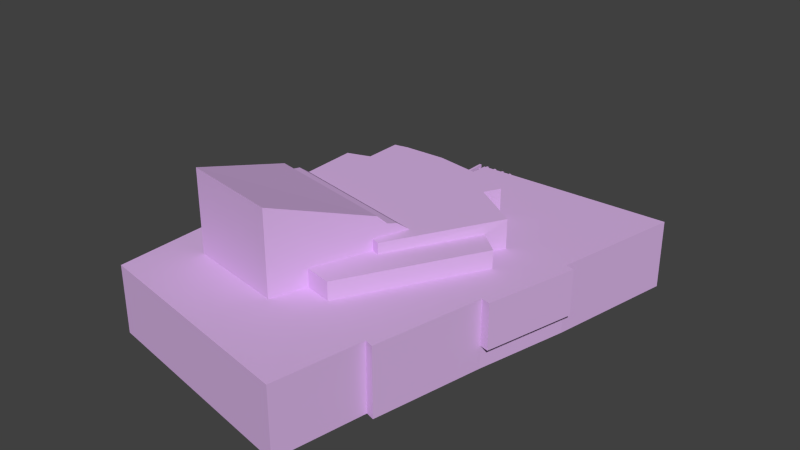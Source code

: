 # Source: Teatteri.blend  (saved by Blender 2.79.0; exported with 4.5.12 LTS)
import bpy
from mathutils import Matrix  # noqa: F401  (used for matrix-valued properties, if any)

bpy.ops.wm.read_factory_settings(use_empty=True)
scene = bpy.context.scene
scene.name = 'Scene'

# ---- collections
col_collection_1 = bpy.data.collections.new('Collection 1'); scene.collection.children.link(col_collection_1)

# ---- materials (node trees are filled in below, after node groups)
mat_material_001 = bpy.data.materials.new('Material.001')
mat_material_001.alpha_threshold = 0.0
mat_material_001.use_transparent_shadow = False
mat_material_001.diffuse_color = (0.6982, 0.4581, 0.8, 1.0)
mat_material_001.roughness = 0.5

# ---- material node trees

# ---- world
world_world = bpy.data.worlds.new('World'); scene.world = world_world
world_world.color = (0.05088, 0.05088, 0.05088)
world_world.use_sun_shadow = False
world_world.sun_shadow_jitter_overblur = 0.0
world_world.cycles.sampling_method = 'NONE'
world_world.cycles.sample_map_resolution = 256

# ---- meshes
me_teatteri = bpy.data.meshes.new('Teatteri')
me_teatteri.from_pydata([(-19.71, -27.32, -6.641), (10.67, -33.23, -6.641), (10.67, -33.23, 2.684), (-19.71, -27.32, 2.684), (12.94, -21.09, 2.684), (12.94, -21.09, -6.641), (14.1, -21.45, 2.684), (14.1, -21.45, -6.641), (17.26, -6.482, -6.641), (17.26, -6.482, -3.533), (17.26, -6.482, 2.684), (21.53, 5.661, 2.684), (18.45, -6.778, 2.684), (18.45, -6.778, -3.533), (21.53, 5.661, -3.533), (20.34, 5.957, -6.641), (23.82, 23.42, -6.641), (23.82, 23.42, 2.684), (20.34, 5.957, 2.684), (20.34, 5.957, -3.533), (-3.622, 22.75, -6.641), (-3.622, 22.75, -2.72), (-3.623, 22.75, 2.684), (7.029, 11.35, 2.684), (5.863, 9.175, 2.684), (12.49, 4.934, 2.684), (11.13, 2.29, 2.679), (14.16, -0.2159, 2.674), (-14.55, -13.48, 2.685), (-19.86, -13.25, 2.684), (-14.39, -19.25, 2.685), (-0.9374, -21.72, 2.685), (0.7237, -16.99, 2.68), (4.424, -17.79, 2.674), (-4.002, 16.34, 2.685), (2.356, 15.55, 2.685), (1.552, 13.23, 2.685), (-14.56, -13.48, 0.3276), (-19.89, -13.26, 0.328), (-19.77, -21.11, 0.328), (-19.77, -21.11, -6.641), (-4.001, 16.34, -2.716), (14.17, -0.2041, 5.138), (11.13, 2.309, 5.128), (4.617, -9.502, 5.128), (3.557, -9.154, 5.134), (0.7394, -17.0, 5.139), (4.431, -17.78, 5.138), (-15.34, 22.41, -2.715), (-15.34, 22.41, -6.641), (-15.43, 14.22, -2.705), (-15.43, 14.22, -6.641), (-13.62, 14.3, -2.709), (-13.66, 15.67, -2.714), (-11.08, 16.41, -2.714), (-23.82, 13.86, -6.641), (-23.1, -20.51, -6.641), (-23.1, -20.51, 0.3283), (-23.82, 13.86, 0.3283), (-15.35, 7.425, 0.3201), (-13.43, 8.054, 0.319), (-13.62, 14.3, 0.3288), (1.551, 13.23, 3.668), (2.346, 15.55, 3.666), (-4.002, 16.33, 3.666), (-13.68, 15.67, 3.666), (-13.44, 8.043, 3.668), (-12.2, 8.477, 3.668), (-12.24, 13.65, 3.668), (-11.06, 16.41, 3.666), (-10.36, 14.04, 3.668), (-4.562, 14.23, 3.668), (5.87, 9.169, 6.611), (12.49, 4.929, 6.611), (7.025, 11.35, 6.611), (1.53, 13.23, 6.611), (-15.34, 7.406, 6.611), (-12.22, 8.467, 6.611), (-10.38, 14.02, 6.611), (-12.24, 13.64, 6.611), (-15.05, -0.3582, 6.609), (-4.593, 14.23, 6.611), (5.209, -4.547, 6.609), (3.557, -9.147, 6.609), (4.61, -9.508, 6.611), (-15.05, -0.3582, 0.3196), (-0.9491, -21.72, 13.95), (-14.38, -19.26, 13.95), (-14.9, -4.782, 9.373), (-14.95, -3.411, 8.115), (-15.0, -2.041, 7.819), (4.216, -7.317, 8.115), (4.662, -6.072, 7.819), (3.769, -8.562, 9.373), (-14.47, 33.07, -6.641), (-14.47, 33.07, -4.678), (-4.231, 33.07, -4.678), (-4.231, 33.07, -5.208), (-1.75, 33.07, -5.208), (-1.75, 33.07, -6.641), (-14.47, 32.45, -4.678), (-14.47, 32.45, -6.641), (-1.75, 32.45, -6.641), (-1.75, 32.45, -5.208), (-4.231, 32.45, -5.208), (-4.231, 32.45, -4.678), (-12.11, 32.9, -3.333), (-5.797, 32.9, -3.333), (-5.797, 32.9, -3.53), (-12.11, 32.9, -3.53), (-12.11, 32.62, -3.333), (-12.11, 32.62, -3.53), (-5.797, 32.62, -3.333), (-5.797, 32.62, -3.53), (-11.47, 32.86, -3.518), (-11.37, 32.69, -3.518), (-11.37, 32.69, -4.696), (-11.47, 32.86, -4.696), (-11.57, 32.69, -3.518), (-11.57, 32.69, -4.696), (-9.803, 32.86, -3.518), (-9.706, 32.69, -3.518), (-9.706, 32.69, -4.696), (-9.803, 32.86, -4.696), (-9.899, 32.69, -3.518), (-9.899, 32.69, -4.696), (-8.134, 32.86, -3.518), (-8.037, 32.69, -3.518), (-8.037, 32.69, -4.696), (-8.134, 32.86, -4.696), (-8.23, 32.69, -3.518), (-8.23, 32.69, -4.696), (-6.465, 32.86, -3.518), (-6.368, 32.69, -3.518), (-6.368, 32.69, -4.696), (-6.465, 32.86, -4.696), (-6.562, 32.69, -3.518), (-6.562, 32.69, -4.696), (-11.86, 33.23, -2.853), (-11.52, 33.23, -2.853), (-11.52, 33.23, -3.343), (-11.86, 33.23, -3.343), (-11.86, 22.43, -2.853), (-11.86, 22.43, -3.343), (-11.52, 22.43, -2.853), (-11.52, 22.43, -3.343), (-10.49, 33.23, -2.853), (-10.15, 33.23, -2.853), (-10.15, 33.23, -3.343), (-10.49, 33.23, -3.343), (-10.49, 22.43, -2.853), (-10.49, 22.43, -3.343), (-10.15, 22.43, -2.853), (-10.15, 22.43, -3.343), (-9.111, 33.23, -2.853), (-8.773, 33.23, -2.853), (-8.773, 33.23, -3.343), (-9.111, 33.23, -3.343), (-9.111, 22.43, -2.853), (-9.111, 22.43, -3.343), (-8.773, 22.43, -2.853), (-8.773, 22.43, -3.343), (-7.736, 33.23, -2.853), (-7.399, 33.23, -2.853), (-7.399, 33.23, -3.343), (-7.736, 33.23, -3.343), (-7.736, 22.43, -2.853), (-7.736, 22.43, -3.343), (-7.399, 22.43, -2.853), (-7.399, 22.43, -3.343), (-6.362, 33.23, -2.853), (-6.025, 33.23, -2.853), (-6.025, 33.23, -3.343), (-6.362, 33.23, -3.343), (-6.362, 22.43, -2.853), (-6.362, 22.43, -3.343), (-6.025, 22.43, -2.853), (-6.025, 22.43, -3.343)], [], [(0, 1, 2), (2, 3, 0), (4, 2, 1), (1, 5, 4), (6, 4, 5), (5, 7, 6), (7, 8, 9), (7, 9, 10), (7, 10, 6), (11, 12, 13), (13, 14, 11), (15, 16, 17), (17, 18, 19), (15, 17, 19), (16, 20, 21), (16, 21, 22), (16, 22, 17), (23, 24, 25), (25, 26, 27), (28, 29, 3), (30, 28, 3), (30, 3, 2), (31, 30, 2), (31, 2, 4), (32, 31, 4), (33, 32, 4), (27, 33, 4), (4, 6, 10), (27, 4, 10), (27, 10, 18), (25, 27, 18), (23, 25, 18), (18, 17, 22), (22, 34, 35), (18, 22, 35), (23, 18, 35), (23, 35, 36), (29, 28, 37), (37, 38, 29), (29, 38, 39), (3, 29, 39), (0, 3, 39), (40, 0, 39), (34, 22, 21), (21, 41, 34), (42, 43, 44), (44, 45, 46), (44, 46, 47), (42, 44, 47), (42, 47, 33), (33, 27, 42), (43, 42, 27), (27, 26, 43), (47, 46, 32), (32, 33, 47), (48, 21, 20), (20, 49, 48), (50, 48, 49), (49, 51, 50), (41, 21, 48), (50, 52, 53), (48, 50, 53), (48, 53, 54), (41, 48, 54), (55, 56, 57), (57, 58, 55), (39, 57, 56), (56, 40, 39), (38, 37, 59), (59, 60, 61), (59, 61, 58), (38, 59, 58), (38, 58, 57), (38, 57, 39), (61, 52, 50), (58, 61, 50), (55, 58, 50), (51, 55, 50), (62, 63, 64), (65, 66, 67), (65, 67, 68), (69, 65, 68), (69, 68, 70), (64, 69, 70), (64, 70, 71), (62, 64, 71), (63, 62, 36), (36, 35, 63), (64, 63, 35), (35, 34, 64), (54, 69, 64), (54, 64, 34), (54, 34, 41), (65, 69, 54), (54, 53, 65), (53, 52, 61), (65, 53, 61), (66, 65, 61), (60, 66, 61), (72, 73, 25), (25, 24, 72), (74, 72, 24), (24, 23, 74), (62, 75, 74), (62, 74, 23), (36, 62, 23), (76, 77, 67), (76, 67, 66), (76, 66, 60), (76, 60, 59), (72, 74, 75), (78, 79, 77), (77, 76, 80), (78, 77, 80), (81, 78, 80), (75, 81, 80), (72, 75, 80), (72, 80, 82), (73, 72, 82), (82, 83, 84), (73, 82, 84), (26, 25, 73), (43, 26, 73), (73, 84, 44), (43, 73, 44), (81, 75, 62), (62, 71, 81), (78, 81, 71), (71, 70, 78), (79, 78, 70), (70, 68, 79), (77, 79, 68), (68, 67, 77), (80, 76, 59), (59, 85, 80), (84, 83, 45), (45, 44, 84), (86, 87, 30), (30, 31, 86), (87, 88, 89), (90, 80, 85), (90, 85, 37), (89, 90, 37), (89, 37, 28), (87, 89, 28), (30, 87, 28), (89, 91, 92), (92, 90, 89), (46, 45, 83), (83, 82, 92), (83, 92, 91), (83, 91, 93), (83, 93, 86), (46, 83, 86), (46, 86, 31), (46, 31, 32), (87, 86, 93), (93, 88, 87), (88, 93, 91), (91, 89, 88), (82, 80, 90), (90, 92, 82), (8, 15, 19), (19, 9, 8), (18, 10, 12), (12, 11, 18), (10, 9, 13), (13, 12, 10), (9, 19, 14), (14, 13, 9), (19, 18, 11), (11, 14, 19), (94, 95, 96), (94, 96, 97), (94, 97, 98), (99, 94, 98), (100, 95, 94), (94, 101, 100), (102, 103, 104), (104, 105, 100), (102, 104, 100), (101, 102, 100), (99, 98, 103), (103, 102, 99), (105, 96, 95), (95, 100, 105), (104, 97, 96), (96, 105, 104), (103, 98, 97), (97, 104, 103), (106, 107, 108), (108, 109, 106), (110, 106, 109), (109, 111, 110), (112, 110, 111), (111, 113, 112), (107, 112, 113), (113, 108, 107), (111, 109, 108), (108, 113, 111), (107, 106, 110), (110, 112, 107), (114, 115, 116), (116, 117, 114), (118, 114, 117), (117, 119, 118), (115, 118, 119), (119, 116, 115), (120, 121, 122), (122, 123, 120), (124, 120, 123), (123, 125, 124), (121, 124, 125), (125, 122, 121), (126, 127, 128), (128, 129, 126), (130, 126, 129), (129, 131, 130), (127, 130, 131), (131, 128, 127), (132, 133, 134), (134, 135, 132), (136, 132, 135), (135, 137, 136), (133, 136, 137), (137, 134, 133), (138, 139, 140), (140, 141, 138), (142, 138, 141), (141, 143, 142), (139, 144, 145), (145, 140, 139), (143, 141, 140), (140, 145, 143), (139, 138, 142), (142, 144, 139), (146, 147, 148), (148, 149, 146), (150, 146, 149), (149, 151, 150), (147, 152, 153), (153, 148, 147), (151, 149, 148), (148, 153, 151), (147, 146, 150), (150, 152, 147), (154, 155, 156), (156, 157, 154), (158, 154, 157), (157, 159, 158), (155, 160, 161), (161, 156, 155), (159, 157, 156), (156, 161, 159), (155, 154, 158), (158, 160, 155), (162, 163, 164), (164, 165, 162), (166, 162, 165), (165, 167, 166), (163, 168, 169), (169, 164, 163), (167, 165, 164), (164, 169, 167), (163, 162, 166), (166, 168, 163), (170, 171, 172), (172, 173, 170), (174, 170, 173), (173, 175, 174), (171, 176, 177), (177, 172, 171), (175, 173, 172), (172, 177, 175), (171, 170, 174), (174, 176, 171), (16, 15, 20), (55, 15, 8), (8, 56, 55), (56, 8, 40), (40, 8, 0), (1, 0, 5), (8, 5, 0), (7, 5, 8), (55, 51, 15), (49, 20, 15), (15, 51, 49)])
me_teatteri.materials.append(mat_material_001)
me_teatteri.use_remesh_preserve_volume = False
me_teatteri.use_remesh_preserve_attributes = False
me_teatteri.use_mirror_vertex_groups = False
me_teatteri.update()

# ---- objects
ob_teatteri = bpy.data.objects.new('Teatteri', me_teatteri)

# ---- transforms, parenting, visibility, modifiers, constraints
ob_teatteri.location = (0.0, 0.0, 15.5)
ob_teatteri.scale = (2.155, 2.155, 2.155)
ob_teatteri.lineart.crease_threshold = 0.0

# ---- collection membership
col_collection_1.objects.link(ob_teatteri)

# ---- scene / render settings (as saved in the file)
scene.frame_start = 1; scene.frame_end = 250; scene.frame_set(1)
scene.render.engine = 'BLENDER_EEVEE_NEXT'
scene.render.resolution_percentage = 50
scene.render.dither_intensity = 0.0
scene.cycles.use_denoising = False
scene.cycles.samples = 10
scene.cycles.sampling_pattern = 'TABULATED_SOBOL'
scene.cycles.light_sampling_threshold = 0.0
scene.cycles.use_adaptive_sampling = False
scene.cycles.use_light_tree = False
scene.cycles.blur_glossy = 0.0
scene.cycles.pixel_filter_type = 'GAUSSIAN'
scene.cycles.sample_clamp_indirect = 0.0
scene.view_settings.view_transform = 'Standard'
bpy.context.view_layer.update()

# ---- added for rendering (the .blend has no active camera and no usable light): camera, sun
cam_auto = bpy.data.cameras.new('AutoCamera')
cam_auto.lens = 50.0
cam_auto.sensor_width = 36.0
cam_auto.clip_end = 2951.4
ob_auto_camera = bpy.data.objects.new('AutoCamera', cam_auto)
scene.collection.objects.link(ob_auto_camera)
ob_auto_camera.location = (168.172, -201.806, 157.918)
ob_auto_camera.rotation_euler = (1.09748, -7.21219e-08, 0.694738)
scene.camera = ob_auto_camera
light_auto_sun = bpy.data.lights.new('AutoSun', 'SUN')
light_auto_sun.energy = 3.0
light_auto_sun.angle = 0.0523599
ob_auto_sun = bpy.data.objects.new('AutoSun', light_auto_sun)
scene.collection.objects.link(ob_auto_sun)
ob_auto_sun.rotation_euler = (0.872665, 0.174533, 0.523599)
bpy.context.view_layer.update()

